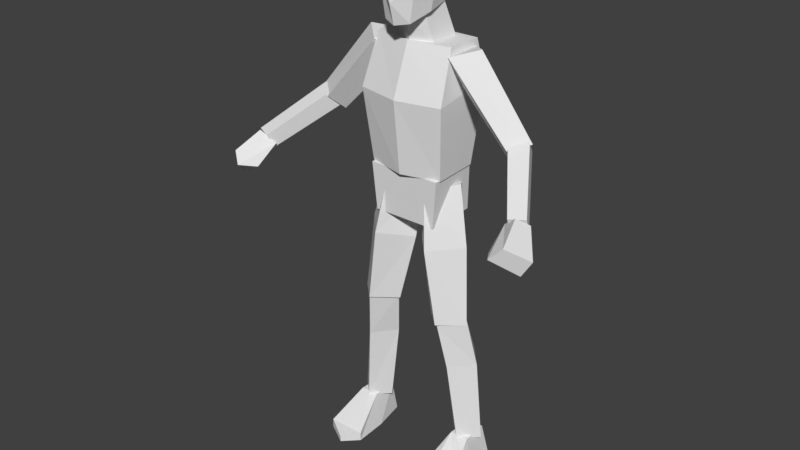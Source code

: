 # Source: Char_Human_Base.blend  (saved by Blender 2.79.0; exported with 4.5.12 LTS)
import bpy
from mathutils import Matrix  # noqa: F401  (used for matrix-valued properties, if any)

bpy.ops.wm.read_factory_settings(use_empty=True)
scene = bpy.context.scene
scene.name = 'Scene'

# ---- collections
col_collection_1 = bpy.data.collections.new('Collection 1'); scene.collection.children.link(col_collection_1)

# ---- world
world_world = bpy.data.worlds.new('World'); scene.world = world_world
world_world.color = (0.05088, 0.05088, 0.05088)
world_world.use_sun_shadow = False
world_world.sun_shadow_jitter_overblur = 0.0
world_world.cycles.sampling_method = 'MANUAL'

# ---- meshes
me_char_human_base = bpy.data.meshes.new('Char_Human_Base')
me_char_human_base.from_pydata([(0.1038, 0.8476, 0.1428), (0.01335, 0.8222, 0.03882), (0.1065, 0.8256, -0.06521), (0.1969, 0.851, 0.03882), (0.08172, 1.022, -0.08991), (0.1438, 0.5629, -0.01866), (0.1476, 1.054, 0.01135), (0.2193, 0.571, 0.05636), (-0.001593, 1.011, 0.01135), (0.06838, 0.571, 0.05636), (0.07714, 1.043, 0.1126), (0.1438, 0.579, 0.1314), (0.1486, 0.5804, -0.0195), (0.2042, 0.1048, -0.04787), (0.2207, 0.5751, 0.05242), (0.265, 0.108, 0.01284), (0.07648, 0.5751, 0.05242), (0.1434, 0.108, 0.01284), (0.1486, 0.5698, 0.1243), (0.2042, 0.1113, 0.07355), (0.1045, 0.4068, 0.01955), (0.2407, 0.4068, 0.01955), (0.1726, 0.4083, -0.05934), (0.1726, 0.4053, 0.09844), (0.3616, 1.249, 0.08057), (0.1446, 1.495, 0.09089), (0.3317, 1.199, 0.02533), (0.09583, 1.441, 0.01883), (0.4195, 1.27, 0.0296), (0.2182, 1.517, 0.02001), (0.3833, 1.227, -0.01925), (0.1446, 1.495, -0.05324), (0.4876, 1.13, 0.2488), (0.3557, 1.267, 0.0669), (0.4819, 1.079, 0.2248), (0.3416, 1.215, 0.02854), (0.5393, 1.135, 0.2261), (0.4088, 1.28, 0.02959), (0.5337, 1.084, 0.2021), (0.3946, 1.228, -0.008765), (0.5415, 1.091, 0.343), (0.5159, 1.142, 0.2504), (0.5949, 1.036, 0.2688), (0.5072, 1.056, 0.3679), (0.5443, 1.113, 0.2109), (0.4661, 1.1, 0.2275), (0.4819, 1.079, 0.2051), (0.5665, 0.9869, 0.2846), (0.4712, 1.041, 0.312), (0.1429, -0.001611, 0.1926), (0.1434, 0.02988, 0.192), (0.1705, -0.001611, -0.04881), (0.1796, 0.1171, -0.03106), (0.2774, -0.001611, 0.1952), (0.276, 0.02988, 0.1945), (0.2563, -0.001611, -0.04881), (0.2375, 0.1171, -0.03106), (0.1479, -0.001611, 0.07088), (0.1741, 0.1171, 0.0652), (0.2764, -0.001611, 0.07088), (0.2419, 0.1171, 0.0652), (0.1953, -0.001611, 0.2439), (0.1953, 0.02049, 0.2439), (-0.1038, 0.8476, 0.1428), (-0.01335, 0.8222, 0.03882), (-0.1065, 0.8256, -0.06521), (-0.1969, 0.851, 0.03882), (-0.08172, 1.022, -0.08991), (-0.1438, 0.5629, -0.01866), (-0.1476, 1.054, 0.01135), (-0.2193, 0.571, 0.05636), (0.001593, 1.011, 0.01135), (-0.06838, 0.571, 0.05636), (-0.07714, 1.043, 0.1126), (-0.1438, 0.579, 0.1314), (-0.1486, 0.5804, -0.0195), (-0.2042, 0.1048, -0.04787), (-0.2207, 0.5751, 0.05242), (-0.265, 0.108, 0.01284), (-0.07648, 0.5751, 0.05242), (-0.1434, 0.108, 0.01284), (-0.1486, 0.5698, 0.1243), (-0.2042, 0.1113, 0.07355), (-0.1045, 0.4068, 0.01955), (-0.2407, 0.4068, 0.01955), (-0.1726, 0.4083, -0.05934), (-0.1726, 0.4053, 0.09844), (-0.3616, 1.249, 0.08057), (-0.1446, 1.495, 0.09089), (-0.3317, 1.199, 0.02533), (-0.09583, 1.441, 0.01883), (-0.4195, 1.27, 0.0296), (-0.2182, 1.517, 0.02001), (-0.3833, 1.227, -0.01925), (-0.1446, 1.495, -0.05324), (-0.4876, 1.13, 0.2488), (-0.3557, 1.267, 0.0669), (-0.4819, 1.079, 0.2248), (-0.3416, 1.215, 0.02854), (-0.5393, 1.135, 0.2261), (-0.4088, 1.28, 0.02959), (-0.5337, 1.084, 0.2021), (-0.3946, 1.228, -0.008765), (-0.5415, 1.091, 0.343), (-0.5159, 1.142, 0.2504), (-0.5949, 1.036, 0.2688), (-0.5072, 1.056, 0.3679), (-0.5443, 1.113, 0.2109), (-0.4661, 1.1, 0.2275), (-0.4819, 1.079, 0.2051), (-0.5665, 0.9869, 0.2846), (-0.4712, 1.041, 0.312), (-0.1429, -0.001611, 0.1926), (-0.1434, 0.02988, 0.192), (-0.1705, -0.001611, -0.04881), (-0.1796, 0.1171, -0.03106), (-0.2774, -0.001611, 0.1952), (-0.276, 0.02988, 0.1945), (-0.2563, -0.001611, -0.04881), (-0.2375, 0.1171, -0.03106), (-0.1479, -0.001611, 0.07088), (-0.1741, 0.1171, 0.0652), (-0.2764, -0.001611, 0.07088), (-0.2419, 0.1171, 0.0652), (-0.1953, -0.001611, 0.2439), (-0.1953, 0.02049, 0.2439), (-0.1362, 1.091, 0.1068), (-0.1426, 1.521, 0.07088), (-0.1362, 1.098, -0.05225), (-0.1426, 1.52, -0.0591), (0.1362, 1.091, 0.1068), (0.1426, 1.521, 0.07088), (0.1362, 1.098, -0.05225), (0.1426, 1.52, -0.0591), (-0.1564, 1.347, 0.1356), (-0.1564, 1.382, -0.08992), (0.1564, 1.382, -0.08992), (0.1564, 1.347, 0.1356), (-0.1161, 0.9236, 0.1162), (-0.1314, 1.092, 0.1213), (-0.1161, 0.927, -0.07052), (-0.1314, 1.092, -0.05339), (0.1161, 0.9236, 0.1162), (0.1314, 1.092, 0.1213), (0.1161, 0.927, -0.07052), (0.1314, 1.092, -0.05339), (-0.07294, 1.516, 0.06499), (-0.05247, 1.606, 0.0835), (-0.07294, 1.515, -0.04275), (-0.05247, 1.657, 0.004457), (0.07294, 1.516, 0.06499), (0.05247, 1.606, 0.0835), (0.07294, 1.515, -0.04275), (0.05247, 1.657, 0.004457), (-0.0472, 1.591, 0.1496), (-0.0571, 1.777, 0.1474), (-0.05653, 1.635, -0.02075), (-0.06217, 1.791, -0.009589), (0.0472, 1.591, 0.1496), (0.0571, 1.777, 0.1474), (0.05653, 1.635, -0.02075), (0.06217, 1.791, -0.009589), (-0.07114, 1.619, 0.08072), (-0.07443, 1.791, 0.06451), (0.07114, 1.619, 0.08072), (0.07443, 1.791, 0.06451), (-3.041e-26, 1.805, 0.1485), (-7.847e-27, 1.57, 0.0751), (-0.05653, 1.722, -0.04861), (0.05653, 1.722, -0.04861), (0.06878, 1.72, 0.1522), (0.08653, 1.72, 0.07204), (-0.08653, 1.72, 0.07204), (-2.059e-09, 1.631, -0.02075), (-4.117e-09, 1.819, 0.06199), (0.0, 1.582, 0.1683), (-2.059e-09, 1.814, -0.01038), (-0.06878, 1.72, 0.1522), (0.0, 1.654, 0.1876), (-2.059e-09, 1.722, -0.05718), (0.0, 1.725, 0.1691), (0.0, 1.091, 0.1411), (0.0, 1.521, 0.1051), (0.0, 1.347, 0.1698), (0.0, 1.516, 0.09381), (0.0, 1.592, 0.1061)], [], [(4, 8, 10, 6), (5, 2, 3, 7), (2, 4, 6, 3), (9, 1, 2, 5), (1, 8, 4, 2), (3, 6, 10, 0), (7, 3, 0, 11), (0, 10, 8, 1), (9, 5, 7, 11), (11, 0, 1, 9), (20, 16, 12, 22), (22, 12, 14, 21), (21, 14, 18, 23), (17, 13, 15, 19), (12, 16, 18, 14), (23, 18, 16, 20), (19, 23, 20, 17), (15, 21, 23, 19), (13, 22, 21, 15), (17, 20, 22, 13), (24, 25, 27, 26), (26, 27, 31, 30), (30, 31, 29, 28), (28, 29, 25, 24), (26, 30, 28, 24), (31, 27, 25), (32, 33, 35, 34), (34, 35, 39, 38), (38, 39, 37, 36), (36, 37, 33, 32), (34, 38, 36, 32), (39, 35, 33, 37), (43, 45, 48), (45, 41, 44, 46), (47, 42, 40, 43), (45, 46, 47, 48), (44, 41, 40, 42), (47, 43, 48), (46, 44, 42, 47), (40, 41, 45, 43), (57, 58, 52, 51), (60, 58, 50, 62, 54), (59, 60, 54, 53), (61, 62, 50, 49), (57, 59, 53, 61, 49), (51, 52, 56, 55), (56, 52, 58, 60), (55, 56, 60, 59), (49, 50, 58, 57), (29, 31, 25), (53, 54, 62, 61), (51, 55, 59, 57), (67, 69, 73, 71), (68, 70, 66, 65), (65, 66, 69, 67), (72, 68, 65, 64), (64, 65, 67, 71), (66, 63, 73, 69), (70, 74, 63, 66), (63, 64, 71, 73), (72, 74, 70, 68), (74, 72, 64, 63), (83, 85, 75, 79), (85, 84, 77, 75), (84, 86, 81, 77), (80, 82, 78, 76), (75, 77, 81, 79), (86, 83, 79, 81), (82, 80, 83, 86), (78, 82, 86, 84), (76, 78, 84, 85), (80, 76, 85, 83), (87, 89, 90, 88), (89, 93, 94, 90), (93, 91, 92, 94), (91, 87, 88, 92), (89, 87, 91, 93), (94, 88, 90), (95, 97, 98, 96), (97, 101, 102, 98), (101, 99, 100, 102), (99, 95, 96, 100), (97, 95, 99, 101), (102, 100, 96, 98), (106, 111, 108), (108, 109, 107, 104), (110, 106, 103, 105), (108, 111, 110, 109), (107, 105, 103, 104), (110, 111, 106), (109, 110, 105, 107), (103, 106, 108, 104), (120, 114, 115, 121), (123, 117, 125, 113, 121), (122, 116, 117, 123), (124, 112, 113, 125), (120, 112, 124, 116, 122), (114, 118, 119, 115), (119, 123, 121, 115), (118, 122, 123, 119), (112, 120, 121, 113), (92, 88, 94), (116, 124, 125, 117), (114, 120, 122, 118), (134, 127, 129, 135), (136, 133, 131, 137), (183, 182, 127, 134), (135, 129, 133, 136), (181, 183, 134, 126), (132, 136, 137, 130), (130, 181, 126, 128, 132), (126, 134, 135, 128), (138, 139, 141, 140), (140, 141, 145, 144), (144, 145, 143, 142), (142, 143, 139, 138), (140, 144, 142, 138), (145, 141, 139, 143), (146, 147, 149, 148), (152, 153, 151, 150), (184, 185, 147, 146), (148, 149, 153, 152), (148, 152, 150, 184, 146), (172, 163, 157, 168), (179, 176, 161, 169), (171, 165, 159, 170), (170, 159, 166, 180), (167, 164, 158, 175), (174, 163, 155, 166), (176, 157, 163, 174), (173, 160, 164, 167), (169, 161, 165, 171), (177, 155, 163, 172), (158, 170, 178, 175), (162, 172, 168, 156), (173, 179, 169, 160), (164, 171, 170, 158), (175, 178, 177, 154), (160, 169, 171, 164), (154, 177, 172, 162), (165, 174, 166, 159), (161, 176, 174, 165), (156, 168, 179, 173), (168, 157, 176, 179), (162, 167, 175, 154), (156, 173, 167, 162), (166, 155, 177, 180), (178, 170, 180), (178, 180, 177), (130, 137, 183, 181), (137, 131, 182, 183), (128, 135, 136, 132), (150, 151, 185, 184), (153, 149, 147, 185, 151), (127, 182, 131, 133, 129)])
me_char_human_base.use_remesh_preserve_volume = False
me_char_human_base.use_remesh_preserve_attributes = False
me_char_human_base.use_mirror_vertex_groups = False
me_char_human_base.update()

# ---- objects
ob_char_human_base = bpy.data.objects.new('Char_Human_Base', me_char_human_base)

# ---- transforms, parenting, visibility, modifiers, constraints
ob_char_human_base.location = (0.0, 0.0, 0.0)
ob_char_human_base.rotation_euler = (1.571, -0.0, 0.0)
ob_char_human_base.lineart.crease_threshold = 0.0

# ---- collection membership
col_collection_1.objects.link(ob_char_human_base)

# ---- scene / render settings (as saved in the file)
scene.frame_start = 0; scene.frame_end = 250; scene.frame_set(0)
scene.render.engine = 'BLENDER_EEVEE_NEXT'
scene.render.resolution_percentage = 50
scene.render.fps = 25
scene.render.dither_intensity = 0.0
scene.cycles.use_denoising = False
scene.cycles.samples = 128
scene.cycles.sampling_pattern = 'TABULATED_SOBOL'
scene.cycles.use_adaptive_sampling = False
scene.cycles.use_light_tree = False
scene.cycles.blur_glossy = 0.0
scene.cycles.sample_clamp_indirect = 0.0
scene.view_settings.view_transform = 'Standard'
bpy.context.view_layer.update()

# ---- added for rendering (the .blend has no active camera and no usable light): camera, sun
cam_auto = bpy.data.cameras.new('AutoCamera')
cam_auto.lens = 50.0
cam_auto.sensor_width = 36.0
cam_auto.clip_end = 1000.0
ob_auto_camera = bpy.data.objects.new('AutoCamera', cam_auto)
scene.collection.objects.link(ob_auto_camera)
ob_auto_camera.location = (2.05643, -2.60669, 2.55386)
ob_auto_camera.rotation_euler = (1.09748, -7.21219e-08, 0.694738)
scene.camera = ob_auto_camera
light_auto_sun = bpy.data.lights.new('AutoSun', 'SUN')
light_auto_sun.energy = 3.0
light_auto_sun.angle = 0.0523599
ob_auto_sun = bpy.data.objects.new('AutoSun', light_auto_sun)
scene.collection.objects.link(ob_auto_sun)
ob_auto_sun.rotation_euler = (0.872665, 0.174533, 0.523599)
bpy.context.view_layer.update()
